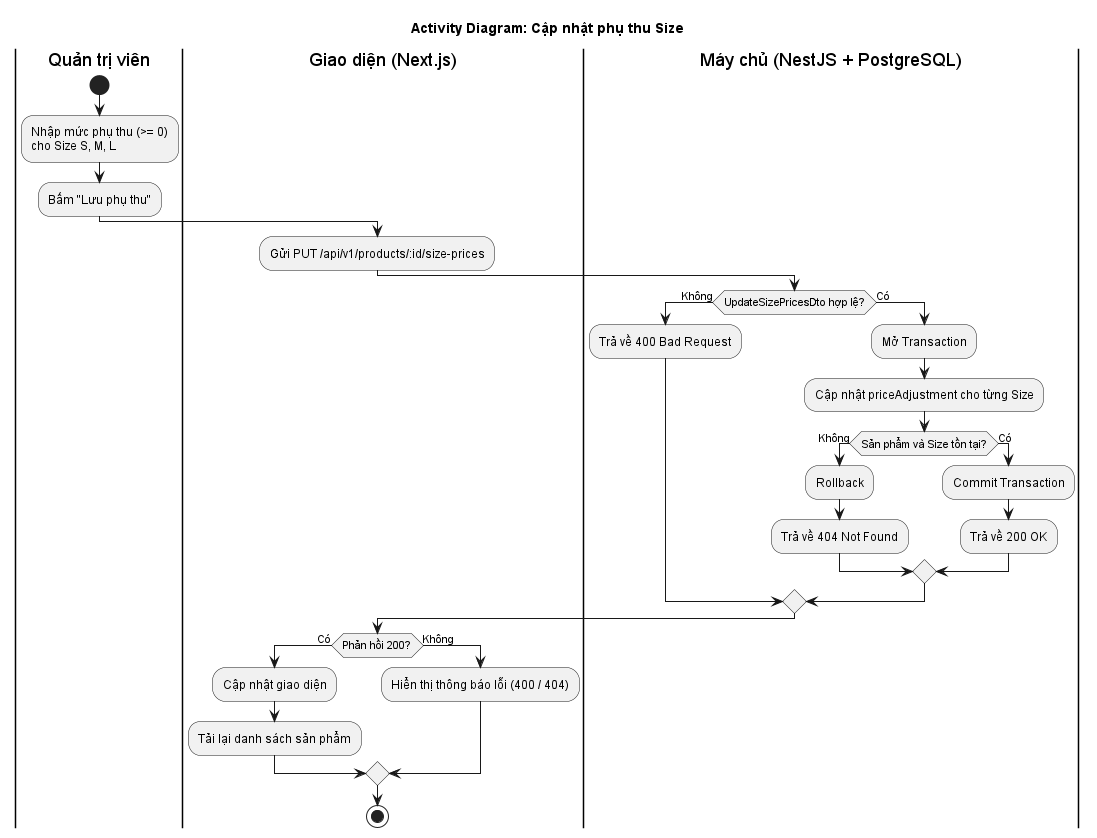

The diagram above was rendered by PlantUML. Its source (embedded in the PNG):
@startuml
title Activity Diagram: Cập nhật phụ thu Size
skinparam shadowing false
skinparam monochrome true
skinparam defaultFontName Arial

|Quản trị viên|
start
:Nhập mức phụ thu (>= 0)\ncho Size S, M, L;
:Bấm "Lưu phụ thu";

|Giao diện (Next.js)|
:Gửi PUT /api/v1/products/:id/size-prices;

|Máy chủ (NestJS + PostgreSQL)|
if (UpdateSizePricesDto hợp lệ?) then (Không)
  :Trả về 400 Bad Request;
else (Có)
  :Mở Transaction;
  :Cập nhật priceAdjustment cho từng Size;
  if (Sản phẩm và Size tồn tại?) then (Không)
    :Rollback;
    :Trả về 404 Not Found;
  else (Có)
    :Commit Transaction;
    :Trả về 200 OK;
  endif
endif

|Giao diện (Next.js)|
if (Phản hồi 200?) then (Có)
  :Cập nhật giao diện;
  :Tải lại danh sách sản phẩm;
else (Không)
  :Hiển thị thông báo lỗi (400 / 404);
endif
stop
@enduml